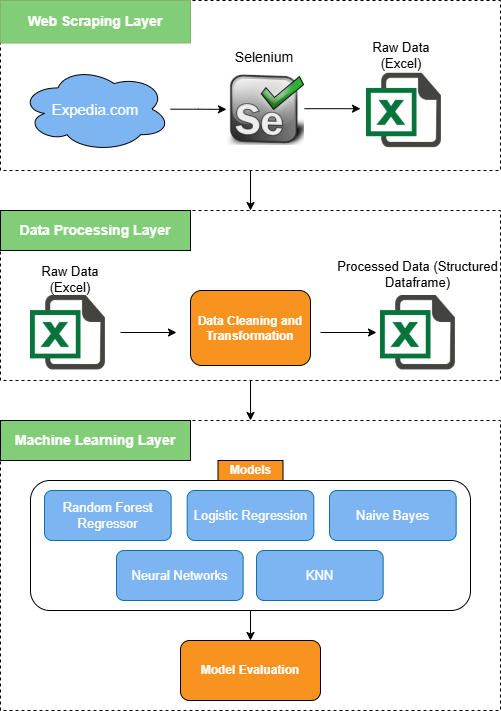

The diagram above was exported from draw.io. Its source (the exported page's mxGraphModel, read from the mxfile embedded in the PNG):
<mxGraphModel dx="1050" dy="556" grid="1" gridSize="10" guides="1" tooltips="1" connect="1" arrows="1" fold="1" page="1" pageScale="1" pageWidth="850" pageHeight="1100" math="0" shadow="0">
  <root>
    <mxCell id="0" />
    <mxCell id="1" parent="0" />
    <mxCell id="3gMO2fTf6Yk1133USG36-19" value="" style="group" parent="1" vertex="1" connectable="0">
      <mxGeometry x="160" y="70" width="500" height="170" as="geometry" />
    </mxCell>
    <mxCell id="3gMO2fTf6Yk1133USG36-4" value="" style="rounded=0;whiteSpace=wrap;html=1;glass=0;shadow=0;dashed=1;" parent="3gMO2fTf6Yk1133USG36-19" vertex="1">
      <mxGeometry width="500" height="170" as="geometry" />
    </mxCell>
    <mxCell id="3gMO2fTf6Yk1133USG36-3" value="&lt;font style=&quot;font-size: 14px;&quot; color=&quot;#ffffff&quot;&gt;&lt;b style=&quot;&quot;&gt;Web Scraping Layer&lt;/b&gt;&lt;/font&gt;" style="rounded=0;whiteSpace=wrap;html=1;fillColor=#82CE78;strokeColor=#82b366;" parent="3gMO2fTf6Yk1133USG36-19" vertex="1">
      <mxGeometry width="190" height="42.5" as="geometry" />
    </mxCell>
    <mxCell id="3gMO2fTf6Yk1133USG36-14" style="edgeStyle=orthogonalEdgeStyle;rounded=0;orthogonalLoop=1;jettySize=auto;html=1;entryX=0;entryY=0.5;entryDx=0;entryDy=0;" parent="3gMO2fTf6Yk1133USG36-19" source="3gMO2fTf6Yk1133USG36-5" target="3gMO2fTf6Yk1133USG36-8" edge="1">
      <mxGeometry relative="1" as="geometry" />
    </mxCell>
    <mxCell id="3gMO2fTf6Yk1133USG36-5" value="&lt;font style=&quot;font-size: 15px;&quot; color=&quot;#ffffff&quot;&gt;Expedia.com&lt;/font&gt;" style="ellipse;shape=cloud;whiteSpace=wrap;html=1;fillColor=#7DB4F2;" parent="3gMO2fTf6Yk1133USG36-19" vertex="1">
      <mxGeometry x="20" y="66.18875" width="150" height="85" as="geometry" />
    </mxCell>
    <mxCell id="3gMO2fTf6Yk1133USG36-8" value="" style="shape=image;imageAspect=0;aspect=fixed;verticalLabelPosition=bottom;verticalAlign=top;image=data:image/png,(base64 omitted: 12172 chars);clipPath=inset(17.65% 23.33% 21.57% 17.11%);" parent="3gMO2fTf6Yk1133USG36-19" vertex="1">
      <mxGeometry x="226" y="72.78125" width="78.028125" height="72.1875" as="geometry" />
    </mxCell>
    <mxCell id="3gMO2fTf6Yk1133USG36-12" value="" style="shape=image;html=1;verticalAlign=top;verticalLabelPosition=bottom;labelBackgroundColor=#ffffff;imageAspect=0;aspect=fixed;image=https://cdn3.iconfinder.com/data/icons/document-icons-2/30/647702-excel-128.png;clipPath=inset(0% 0% 0% 0%);" parent="3gMO2fTf6Yk1133USG36-19" vertex="1">
      <mxGeometry x="366" y="72.7775" width="75" height="75" as="geometry" />
    </mxCell>
    <mxCell id="3gMO2fTf6Yk1133USG36-28" value="&lt;font style=&quot;font-size: 13px;&quot;&gt;Raw Data (Excel)&lt;/font&gt;" style="text;html=1;align=center;verticalAlign=middle;whiteSpace=wrap;rounded=0;" parent="3gMO2fTf6Yk1133USG36-19" vertex="1">
      <mxGeometry x="361" y="39.3125" width="80" height="31.875" as="geometry" />
    </mxCell>
    <mxCell id="3gMO2fTf6Yk1133USG36-29" value="&lt;font style=&quot;font-size: 14px;&quot;&gt;Selenium&lt;/font&gt;" style="text;html=1;align=center;verticalAlign=middle;whiteSpace=wrap;rounded=0;" parent="3gMO2fTf6Yk1133USG36-19" vertex="1">
      <mxGeometry x="224.03" y="40.90625" width="80" height="31.875" as="geometry" />
    </mxCell>
    <mxCell id="3gMO2fTf6Yk1133USG36-43" style="edgeStyle=orthogonalEdgeStyle;rounded=0;orthogonalLoop=1;jettySize=auto;html=1;entryX=0;entryY=0.5;entryDx=0;entryDy=0;" parent="3gMO2fTf6Yk1133USG36-19" edge="1">
      <mxGeometry relative="1" as="geometry">
        <mxPoint x="304" y="108.19" as="sourcePoint" />
        <mxPoint x="360" y="108.19" as="targetPoint" />
      </mxGeometry>
    </mxCell>
    <mxCell id="3gMO2fTf6Yk1133USG36-50" value="" style="rounded=0;whiteSpace=wrap;html=1;glass=0;shadow=0;dashed=1;" parent="1" vertex="1">
      <mxGeometry x="160" y="490" width="500" height="290" as="geometry" />
    </mxCell>
    <mxCell id="3gMO2fTf6Yk1133USG36-51" value="&lt;font style=&quot;font-size: 14px;&quot; color=&quot;#ffffff&quot;&gt;&lt;b style=&quot;&quot;&gt;Machine Learning Layer&lt;/b&gt;&lt;/font&gt;" style="rounded=0;whiteSpace=wrap;html=1;fillColor=#82CE78;" parent="1" vertex="1">
      <mxGeometry x="160" y="490" width="190" height="40" as="geometry" />
    </mxCell>
    <mxCell id="3gMO2fTf6Yk1133USG36-78" style="edgeStyle=orthogonalEdgeStyle;rounded=0;orthogonalLoop=1;jettySize=auto;html=1;entryX=0.5;entryY=0;entryDx=0;entryDy=0;" parent="1" source="3gMO2fTf6Yk1133USG36-52" target="3gMO2fTf6Yk1133USG36-77" edge="1">
      <mxGeometry relative="1" as="geometry" />
    </mxCell>
    <mxCell id="3gMO2fTf6Yk1133USG36-52" value="" style="rounded=1;whiteSpace=wrap;html=1;" parent="1" vertex="1">
      <mxGeometry x="190" y="550" width="440" height="130" as="geometry" />
    </mxCell>
    <mxCell id="3gMO2fTf6Yk1133USG36-53" value="&lt;font style=&quot;font-size: 12px;&quot; color=&quot;#ffffff&quot;&gt;&lt;b&gt;Models&lt;/b&gt;&lt;/font&gt;" style="rounded=0;whiteSpace=wrap;html=1;fillColor=#F89320;" parent="1" vertex="1">
      <mxGeometry x="377.5" y="530" width="65" height="20" as="geometry" />
    </mxCell>
    <mxCell id="3gMO2fTf6Yk1133USG36-77" value="&lt;font color=&quot;#ffffff&quot; style=&quot;font-size: 12px;&quot;&gt;&lt;b&gt;Model Evaluation&lt;/b&gt;&lt;/font&gt;" style="rounded=1;whiteSpace=wrap;html=1;fillColor=#F89320;" parent="1" vertex="1">
      <mxGeometry x="340" y="710" width="140" height="60" as="geometry" />
    </mxCell>
    <mxCell id="3gMO2fTf6Yk1133USG36-79" value="" style="group" parent="1" vertex="1" connectable="0">
      <mxGeometry x="160" y="280" width="500" height="170" as="geometry" />
    </mxCell>
    <mxCell id="3gMO2fTf6Yk1133USG36-16" value="" style="rounded=0;whiteSpace=wrap;html=1;glass=0;shadow=0;dashed=1;" parent="3gMO2fTf6Yk1133USG36-79" vertex="1">
      <mxGeometry width="500" height="170" as="geometry" />
    </mxCell>
    <mxCell id="3gMO2fTf6Yk1133USG36-21" value="&lt;font style=&quot;font-size: 14px;&quot; color=&quot;#ffffff&quot;&gt;&lt;b style=&quot;&quot;&gt;Data Processing Layer&lt;/b&gt;&lt;/font&gt;" style="rounded=0;whiteSpace=wrap;html=1;fillColor=#82CE78;" parent="3gMO2fTf6Yk1133USG36-79" vertex="1">
      <mxGeometry width="190" height="40" as="geometry" />
    </mxCell>
    <mxCell id="3gMO2fTf6Yk1133USG36-24" value="&lt;font color=&quot;#ffffff&quot; style=&quot;font-size: 12px;&quot;&gt;&lt;b&gt;Data Cleaning and Transformation&lt;/b&gt;&lt;/font&gt;" style="rounded=1;whiteSpace=wrap;html=1;fillColor=#F89320;" parent="3gMO2fTf6Yk1133USG36-79" vertex="1">
      <mxGeometry x="190" y="80" width="120" height="75" as="geometry" />
    </mxCell>
    <mxCell id="3gMO2fTf6Yk1133USG36-40" value="&lt;font style=&quot;font-size: 13px;&quot;&gt;Raw Data (Excel)&lt;/font&gt;" style="text;html=1;align=center;verticalAlign=middle;whiteSpace=wrap;rounded=0;" parent="3gMO2fTf6Yk1133USG36-79" vertex="1">
      <mxGeometry x="30" y="53.1225" width="80" height="31.875" as="geometry" />
    </mxCell>
    <mxCell id="3gMO2fTf6Yk1133USG36-41" value="" style="shape=image;html=1;verticalAlign=top;verticalLabelPosition=bottom;labelBackgroundColor=#ffffff;imageAspect=0;aspect=fixed;image=https://cdn3.iconfinder.com/data/icons/document-icons-2/30/647702-excel-128.png;clipPath=inset(0% 0% 0% 0%);" parent="3gMO2fTf6Yk1133USG36-79" vertex="1">
      <mxGeometry x="30" y="84.9975" width="75" height="75" as="geometry" />
    </mxCell>
    <mxCell id="3gMO2fTf6Yk1133USG36-44" value="" style="shape=image;html=1;verticalAlign=top;verticalLabelPosition=bottom;labelBackgroundColor=#ffffff;imageAspect=0;aspect=fixed;image=https://cdn3.iconfinder.com/data/icons/document-icons-2/30/647702-excel-128.png;clipPath=inset(0% 0% 0% 0%);" parent="3gMO2fTf6Yk1133USG36-79" vertex="1">
      <mxGeometry x="380" y="84.9975" width="75" height="75" as="geometry" />
    </mxCell>
    <mxCell id="3gMO2fTf6Yk1133USG36-46" style="edgeStyle=orthogonalEdgeStyle;rounded=0;orthogonalLoop=1;jettySize=auto;html=1;entryX=0;entryY=0.5;entryDx=0;entryDy=0;" parent="3gMO2fTf6Yk1133USG36-79" edge="1">
      <mxGeometry relative="1" as="geometry">
        <mxPoint x="120" y="122" as="sourcePoint" />
        <mxPoint x="176" y="122" as="targetPoint" />
      </mxGeometry>
    </mxCell>
    <mxCell id="3gMO2fTf6Yk1133USG36-47" style="edgeStyle=orthogonalEdgeStyle;rounded=0;orthogonalLoop=1;jettySize=auto;html=1;entryX=0;entryY=0.5;entryDx=0;entryDy=0;" parent="3gMO2fTf6Yk1133USG36-79" edge="1">
      <mxGeometry relative="1" as="geometry">
        <mxPoint x="320" y="122" as="sourcePoint" />
        <mxPoint x="376" y="122" as="targetPoint" />
      </mxGeometry>
    </mxCell>
    <mxCell id="3gMO2fTf6Yk1133USG36-48" value="&lt;font style=&quot;font-size: 13px;&quot;&gt;Processed Data (Structured Dataframe)&lt;/font&gt;" style="text;html=1;align=center;verticalAlign=middle;whiteSpace=wrap;rounded=0;" parent="3gMO2fTf6Yk1133USG36-79" vertex="1">
      <mxGeometry x="335" y="48.120000000000005" width="165" height="31.88" as="geometry" />
    </mxCell>
    <mxCell id="3gMO2fTf6Yk1133USG36-80" style="edgeStyle=orthogonalEdgeStyle;rounded=0;orthogonalLoop=1;jettySize=auto;html=1;entryX=0.5;entryY=0;entryDx=0;entryDy=0;" parent="1" source="3gMO2fTf6Yk1133USG36-4" target="3gMO2fTf6Yk1133USG36-16" edge="1">
      <mxGeometry relative="1" as="geometry" />
    </mxCell>
    <mxCell id="3gMO2fTf6Yk1133USG36-81" style="edgeStyle=orthogonalEdgeStyle;rounded=0;orthogonalLoop=1;jettySize=auto;html=1;entryX=0.5;entryY=0;entryDx=0;entryDy=0;" parent="1" source="3gMO2fTf6Yk1133USG36-16" target="3gMO2fTf6Yk1133USG36-50" edge="1">
      <mxGeometry relative="1" as="geometry" />
    </mxCell>
    <mxCell id="gyfM6azyn9gvaehTYzVH-1" value="&lt;span style=&quot;color: rgb(255, 255, 255); font-size: 13px;&quot;&gt;Random Forest Regressor&lt;/span&gt;" style="rounded=1;whiteSpace=wrap;html=1;fillColor=#7db4f2;strokeColor=#10739e;" vertex="1" parent="1">
      <mxGeometry x="204" y="560" width="126.67" height="50" as="geometry" />
    </mxCell>
    <mxCell id="gyfM6azyn9gvaehTYzVH-2" value="&lt;span style=&quot;color: rgb(255, 255, 255); font-size: 13px;&quot;&gt;Logistic Regression&lt;/span&gt;" style="rounded=1;whiteSpace=wrap;html=1;fillColor=#7db4f2;strokeColor=#10739e;" vertex="1" parent="1">
      <mxGeometry x="346.65999999999997" y="560" width="126.67" height="50" as="geometry" />
    </mxCell>
    <mxCell id="gyfM6azyn9gvaehTYzVH-3" value="&lt;span style=&quot;color: rgb(255, 255, 255); font-size: 13px;&quot;&gt;Naive Bayes&lt;/span&gt;" style="rounded=1;whiteSpace=wrap;html=1;fillColor=#7db4f2;strokeColor=#10739e;" vertex="1" parent="1">
      <mxGeometry x="489" y="560" width="126.67" height="50" as="geometry" />
    </mxCell>
    <mxCell id="gyfM6azyn9gvaehTYzVH-4" value="&lt;span style=&quot;color: rgb(255, 255, 255); font-size: 13px;&quot;&gt;Neural Networks&lt;/span&gt;" style="rounded=1;whiteSpace=wrap;html=1;fillColor=#7db4f2;strokeColor=#10739e;" vertex="1" parent="1">
      <mxGeometry x="276" y="620" width="126.67" height="50" as="geometry" />
    </mxCell>
    <mxCell id="gyfM6azyn9gvaehTYzVH-5" value="&lt;span style=&quot;color: rgb(255, 255, 255); font-size: 13px;&quot;&gt;KNN&lt;/span&gt;" style="rounded=1;whiteSpace=wrap;html=1;fillColor=#7db4f2;strokeColor=#10739e;" vertex="1" parent="1">
      <mxGeometry x="416" y="620" width="126.67" height="50" as="geometry" />
    </mxCell>
  </root>
</mxGraphModel>